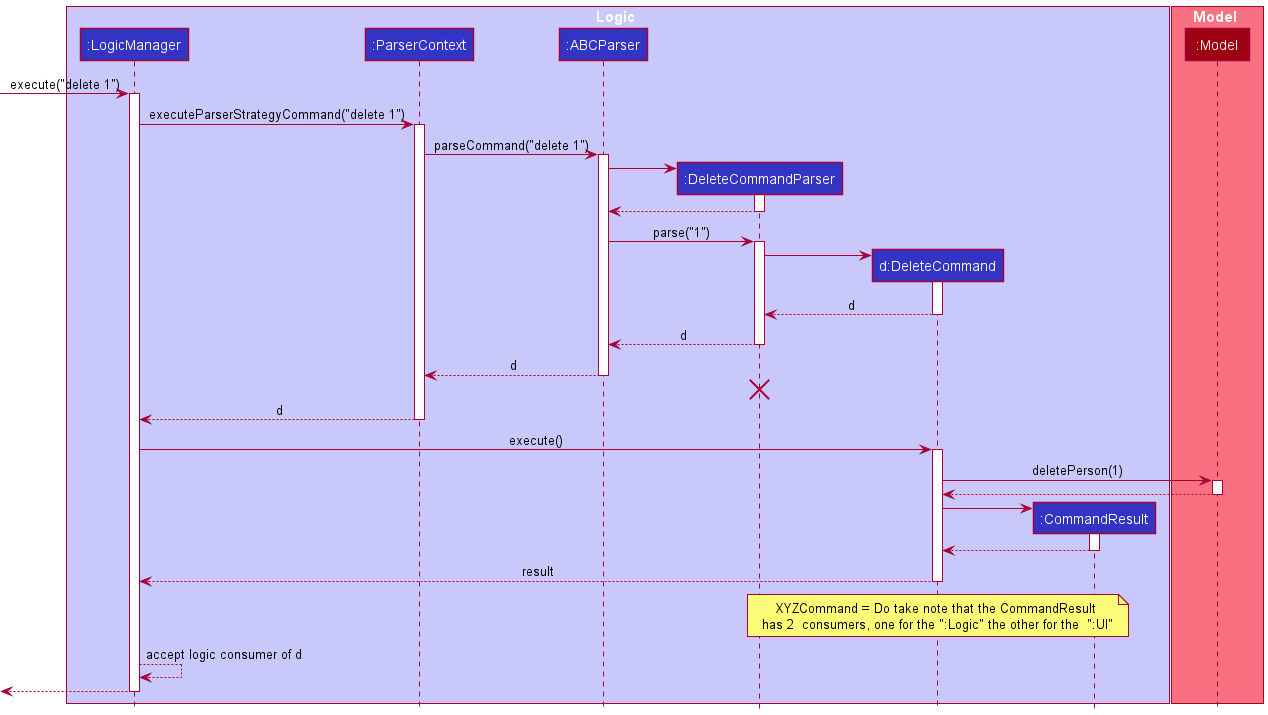

The diagram above was rendered by PlantUML. Its source (embedded in the PNG):
@startuml
!include style.puml

box Logic LOGIC_COLOR_T1
participant ":LogicManager" as LogicManager LOGIC_COLOR
participant ":ParserContext" as ParserContext LOGIC_COLOR
participant ":ABCParser" as ABCParser LOGIC_COLOR
participant ":DeleteCommandParser" as DeleteCommandParser LOGIC_COLOR
participant "d:DeleteCommand" as DeleteCommand LOGIC_COLOR
participant ":CommandResult" as CommandResult LOGIC_COLOR
end box

box Model MODEL_COLOR_T1
participant ":Model" as Model MODEL_COLOR
end box

[-> LogicManager : execute("delete 1")
activate LogicManager

LogicManager -> ParserContext: executeParserStrategyCommand("delete 1")
activate ParserContext

ParserContext -> ABCParser: parseCommand("delete 1")
activate ABCParser

create DeleteCommandParser
ABCParser -> DeleteCommandParser
activate DeleteCommandParser

DeleteCommandParser --> ABCParser
deactivate DeleteCommandParser

ABCParser -> DeleteCommandParser : parse("1")
activate DeleteCommandParser

create DeleteCommand
DeleteCommandParser -> DeleteCommand
activate DeleteCommand

DeleteCommand --> DeleteCommandParser : d
deactivate DeleteCommand

DeleteCommandParser --> ABCParser : d
deactivate DeleteCommandParser

ABCParser --> ParserContext : d
deactivate ABCParser

'Hidden arrow to position the destroy marker below the end of the activation bar.
DeleteCommandParser -[hidden]-> ParserContext
destroy DeleteCommandParser

ParserContext --> LogicManager : d
deactivate ParserContext

LogicManager -> DeleteCommand : execute()
activate DeleteCommand

DeleteCommand -> Model : deletePerson(1)
activate Model

Model --> DeleteCommand
deactivate Model

create CommandResult
DeleteCommand -> CommandResult
activate CommandResult

CommandResult --> DeleteCommand
deactivate CommandResult

DeleteCommand --> LogicManager : result
deactivate DeleteCommand
note over of DeleteCommand: XYZCommand = Do take note that the CommandResult \nhas 2  consumers, one for the ":Logic" the other for the  ":UI"

LogicManager --> LogicManager: accept logic consumer of d

[<--LogicManager
deactivate LogicManager
@enduml